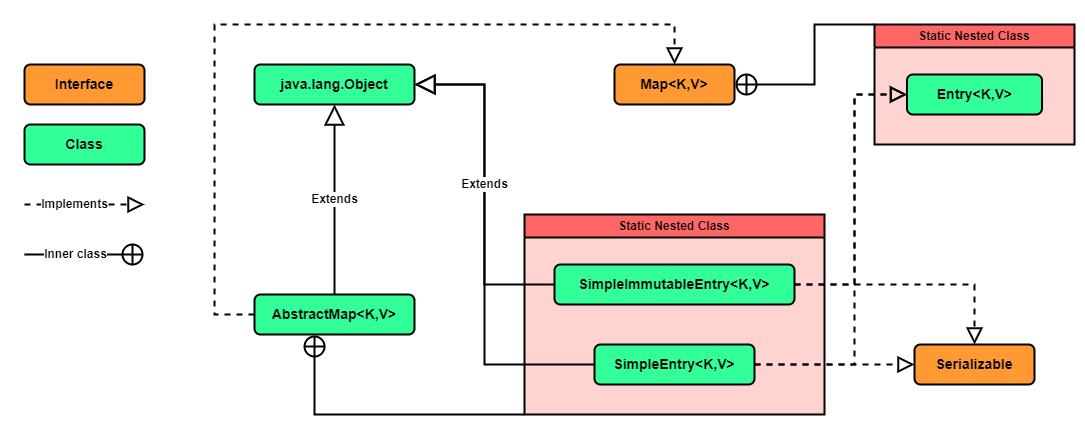

The diagram above was exported from draw.io. Its source (the exported page's mxGraphModel, read from the mxfile embedded in the PNG):
<mxGraphModel dx="1185" dy="482" grid="1" gridSize="10" guides="1" tooltips="1" connect="1" arrows="1" fold="1" page="1" pageScale="1" pageWidth="1169" pageHeight="827" background="#ffffff" math="0" shadow="0">
  <root>
    <mxCell id="0" />
    <mxCell id="1" parent="0" />
    <mxCell id="6Pr5yvBS1tdBG8TMnsLb-1" value="&lt;b&gt;&lt;font style=&quot;font-size: 14px;&quot;&gt;Interface&lt;/font&gt;&lt;/b&gt;" style="rounded=1;whiteSpace=wrap;html=1;strokeWidth=2;fillColor=#FF9933;" parent="1" vertex="1">
      <mxGeometry x="90" y="90" width="120" height="40" as="geometry" />
    </mxCell>
    <mxCell id="6Pr5yvBS1tdBG8TMnsLb-2" value="&lt;b&gt;&lt;font style=&quot;font-size: 14px;&quot;&gt;Class&lt;/font&gt;&lt;/b&gt;" style="rounded=1;whiteSpace=wrap;html=1;strokeWidth=2;fillColor=#33FF99;" parent="1" vertex="1">
      <mxGeometry x="90" y="150" width="120" height="40" as="geometry" />
    </mxCell>
    <mxCell id="6Pr5yvBS1tdBG8TMnsLb-3" value="" style="endArrow=block;dashed=1;endFill=0;endSize=12;html=1;rounded=0;elbow=vertical;strokeWidth=2;fontStyle=0;" parent="1" edge="1">
      <mxGeometry width="160" relative="1" as="geometry">
        <mxPoint x="90" y="230" as="sourcePoint" />
        <mxPoint x="210" y="230" as="targetPoint" />
      </mxGeometry>
    </mxCell>
    <mxCell id="6Pr5yvBS1tdBG8TMnsLb-4" value="Implements" style="edgeLabel;html=1;align=center;verticalAlign=middle;resizable=0;points=[];fontStyle=1;fontSize=12;" parent="6Pr5yvBS1tdBG8TMnsLb-3" vertex="1" connectable="0">
      <mxGeometry relative="1" as="geometry">
        <mxPoint x="-10" as="offset" />
      </mxGeometry>
    </mxCell>
    <mxCell id="6Pr5yvBS1tdBG8TMnsLb-5" value="&lt;b&gt;&lt;font style=&quot;font-size: 14px;&quot;&gt;java.lang.Object&lt;/font&gt;&lt;/b&gt;" style="rounded=1;whiteSpace=wrap;html=1;strokeWidth=2;fillColor=#33FF99;" parent="1" vertex="1">
      <mxGeometry x="320" y="90" width="160" height="40" as="geometry" />
    </mxCell>
    <mxCell id="6Pr5yvBS1tdBG8TMnsLb-6" value="&lt;b&gt;&lt;font style=&quot;font-size: 14px;&quot;&gt;Map&amp;lt;K,V&amp;gt;&lt;/font&gt;&lt;/b&gt;" style="rounded=1;whiteSpace=wrap;html=1;strokeWidth=2;fillColor=#FF9933;" parent="1" vertex="1">
      <mxGeometry x="680" y="90" width="120" height="40" as="geometry" />
    </mxCell>
    <mxCell id="6Pr5yvBS1tdBG8TMnsLb-12" value="&lt;b&gt;&lt;font style=&quot;font-size: 14px;&quot;&gt;Serializable&lt;/font&gt;&lt;/b&gt;" style="rounded=1;whiteSpace=wrap;html=1;strokeWidth=2;fillColor=#FF9933;" parent="1" vertex="1">
      <mxGeometry x="980" y="370" width="120" height="40" as="geometry" />
    </mxCell>
    <mxCell id="6Pr5yvBS1tdBG8TMnsLb-14" value="&lt;span style=&quot;font-size: 14px;&quot;&gt;&lt;b&gt;AbstractMap&amp;lt;K,V&amp;gt;&lt;/b&gt;&lt;/span&gt;" style="rounded=1;whiteSpace=wrap;html=1;strokeWidth=2;fillColor=#33FF99;" parent="1" vertex="1">
      <mxGeometry x="320" y="320" width="160" height="40" as="geometry" />
    </mxCell>
    <mxCell id="6Pr5yvBS1tdBG8TMnsLb-18" value="" style="endArrow=block;dashed=1;endFill=0;endSize=12;html=1;rounded=0;strokeWidth=2;fontStyle=0;edgeStyle=orthogonalEdgeStyle;" parent="1" source="6Pr5yvBS1tdBG8TMnsLb-14" target="6Pr5yvBS1tdBG8TMnsLb-6" edge="1">
      <mxGeometry width="160" relative="1" as="geometry">
        <mxPoint x="990" y="140" as="sourcePoint" />
        <mxPoint x="750" y="230" as="targetPoint" />
        <Array as="points">
          <mxPoint x="280" y="340" />
          <mxPoint x="280" y="50" />
          <mxPoint x="740" y="50" />
        </Array>
      </mxGeometry>
    </mxCell>
    <mxCell id="6Pr5yvBS1tdBG8TMnsLb-38" value="Static Nested Class" style="swimlane;whiteSpace=wrap;html=1;swimlaneFillColor=#FFD3CF;fillColor=#FF6666;strokeWidth=2;" parent="1" vertex="1">
      <mxGeometry x="590" y="240" width="300" height="200" as="geometry" />
    </mxCell>
    <mxCell id="6Pr5yvBS1tdBG8TMnsLb-39" value="SimpleEntry&amp;lt;K,V&amp;gt;" style="rounded=1;whiteSpace=wrap;html=1;strokeWidth=2;fontStyle=1;fontSize=14;fillColor=#33FF99;" parent="6Pr5yvBS1tdBG8TMnsLb-38" vertex="1">
      <mxGeometry x="70" y="130" width="160" height="40" as="geometry" />
    </mxCell>
    <mxCell id="6Pr5yvBS1tdBG8TMnsLb-40" value="SimpleImmutableEntry&amp;lt;K,V&amp;gt;" style="rounded=1;whiteSpace=wrap;html=1;strokeWidth=2;fontStyle=1;fontSize=14;fillColor=#33FF99;" parent="6Pr5yvBS1tdBG8TMnsLb-38" vertex="1">
      <mxGeometry x="30" y="50" width="240" height="40" as="geometry" />
    </mxCell>
    <mxCell id="6Pr5yvBS1tdBG8TMnsLb-42" value="" style="endArrow=circlePlus;startArrow=none;endFill=0;startFill=0;endSize=8;html=1;labelBackgroundColor=none;rounded=0;strokeWidth=2;edgeStyle=orthogonalEdgeStyle;" parent="1" source="6Pr5yvBS1tdBG8TMnsLb-38" target="6Pr5yvBS1tdBG8TMnsLb-14" edge="1">
      <mxGeometry width="160" relative="1" as="geometry">
        <mxPoint x="410" y="990" as="sourcePoint" />
        <mxPoint x="570" y="990" as="targetPoint" />
        <Array as="points">
          <mxPoint x="380" y="440" />
        </Array>
      </mxGeometry>
    </mxCell>
    <mxCell id="6Pr5yvBS1tdBG8TMnsLb-43" value="Static Nested Class" style="swimlane;whiteSpace=wrap;html=1;swimlaneFillColor=#FFD3CF;fillColor=#FF6666;strokeWidth=2;" parent="1" vertex="1">
      <mxGeometry x="940" y="50" width="200" height="120" as="geometry" />
    </mxCell>
    <mxCell id="6Pr5yvBS1tdBG8TMnsLb-45" value="Entry&amp;lt;K,V&amp;gt;" style="rounded=1;whiteSpace=wrap;html=1;strokeWidth=2;fontStyle=1;fontSize=14;fillColor=#33FF99;" parent="6Pr5yvBS1tdBG8TMnsLb-43" vertex="1">
      <mxGeometry x="32.5" y="50" width="135" height="40" as="geometry" />
    </mxCell>
    <mxCell id="6Pr5yvBS1tdBG8TMnsLb-46" value="" style="endArrow=circlePlus;startArrow=none;endFill=0;startFill=0;endSize=8;html=1;labelBackgroundColor=none;rounded=0;strokeWidth=2;edgeStyle=orthogonalEdgeStyle;" parent="1" source="6Pr5yvBS1tdBG8TMnsLb-43" target="6Pr5yvBS1tdBG8TMnsLb-6" edge="1">
      <mxGeometry width="160" relative="1" as="geometry">
        <mxPoint x="390" y="480" as="sourcePoint" />
        <mxPoint x="390" y="370" as="targetPoint" />
        <Array as="points">
          <mxPoint x="880" y="50" />
          <mxPoint x="880" y="110" />
        </Array>
      </mxGeometry>
    </mxCell>
    <mxCell id="6Pr5yvBS1tdBG8TMnsLb-17" value="Extends" style="endArrow=block;endSize=16;endFill=0;html=1;rounded=0;strokeWidth=2;fontStyle=1;fontSize=12;" parent="1" source="6Pr5yvBS1tdBG8TMnsLb-14" target="6Pr5yvBS1tdBG8TMnsLb-5" edge="1">
      <mxGeometry width="160" relative="1" as="geometry">
        <mxPoint x="560" y="120" as="sourcePoint" />
        <mxPoint x="420" y="120" as="targetPoint" />
        <mxPoint as="offset" />
      </mxGeometry>
    </mxCell>
    <mxCell id="6Pr5yvBS1tdBG8TMnsLb-61" value="" style="endArrow=block;endSize=16;endFill=0;html=1;rounded=0;strokeWidth=2;fontStyle=1;fontSize=12;edgeStyle=elbowEdgeStyle;" parent="1" source="6Pr5yvBS1tdBG8TMnsLb-39" target="6Pr5yvBS1tdBG8TMnsLb-5" edge="1">
      <mxGeometry width="160" relative="1" as="geometry">
        <mxPoint x="630" y="320" as="sourcePoint" />
        <mxPoint x="490" y="120" as="targetPoint" />
        <mxPoint as="offset" />
        <Array as="points">
          <mxPoint x="550" y="250" />
        </Array>
      </mxGeometry>
    </mxCell>
    <mxCell id="6Pr5yvBS1tdBG8TMnsLb-60" value="Extends" style="endArrow=block;endSize=16;endFill=0;html=1;rounded=0;strokeWidth=2;fontStyle=1;fontSize=12;edgeStyle=elbowEdgeStyle;" parent="1" source="6Pr5yvBS1tdBG8TMnsLb-40" target="6Pr5yvBS1tdBG8TMnsLb-5" edge="1">
      <mxGeometry width="160" relative="1" as="geometry">
        <mxPoint x="410" y="330" as="sourcePoint" />
        <mxPoint x="410" y="140" as="targetPoint" />
        <mxPoint as="offset" />
      </mxGeometry>
    </mxCell>
    <mxCell id="6Pr5yvBS1tdBG8TMnsLb-62" value="" style="endArrow=block;dashed=1;endFill=0;endSize=12;html=1;rounded=0;strokeWidth=2;fontStyle=0;edgeStyle=orthogonalEdgeStyle;" parent="1" source="6Pr5yvBS1tdBG8TMnsLb-39" target="6Pr5yvBS1tdBG8TMnsLb-12" edge="1">
      <mxGeometry width="160" relative="1" as="geometry">
        <mxPoint x="330" y="350" as="sourcePoint" />
        <mxPoint x="750" y="100" as="targetPoint" />
        <Array as="points" />
      </mxGeometry>
    </mxCell>
    <mxCell id="6Pr5yvBS1tdBG8TMnsLb-63" value="" style="endArrow=block;dashed=1;endFill=0;endSize=12;html=1;rounded=0;strokeWidth=2;fontStyle=0;edgeStyle=orthogonalEdgeStyle;" parent="1" source="6Pr5yvBS1tdBG8TMnsLb-40" target="6Pr5yvBS1tdBG8TMnsLb-12" edge="1">
      <mxGeometry width="160" relative="1" as="geometry">
        <mxPoint x="830" y="400" as="sourcePoint" />
        <mxPoint x="1030" y="400" as="targetPoint" />
        <Array as="points">
          <mxPoint x="1040" y="310" />
        </Array>
      </mxGeometry>
    </mxCell>
    <mxCell id="6Pr5yvBS1tdBG8TMnsLb-64" value="" style="endArrow=block;dashed=1;endFill=0;endSize=12;html=1;rounded=0;strokeWidth=2;fontStyle=0;edgeStyle=orthogonalEdgeStyle;" parent="1" source="6Pr5yvBS1tdBG8TMnsLb-39" target="6Pr5yvBS1tdBG8TMnsLb-45" edge="1">
      <mxGeometry width="160" relative="1" as="geometry">
        <mxPoint x="830" y="400" as="sourcePoint" />
        <mxPoint x="1040" y="400" as="targetPoint" />
        <Array as="points">
          <mxPoint x="920" y="390" />
          <mxPoint x="920" y="120" />
        </Array>
      </mxGeometry>
    </mxCell>
    <mxCell id="6Pr5yvBS1tdBG8TMnsLb-65" value="" style="endArrow=block;dashed=1;endFill=0;endSize=12;html=1;rounded=0;strokeWidth=2;fontStyle=0;edgeStyle=orthogonalEdgeStyle;" parent="1" source="6Pr5yvBS1tdBG8TMnsLb-40" target="6Pr5yvBS1tdBG8TMnsLb-45" edge="1">
      <mxGeometry width="160" relative="1" as="geometry">
        <mxPoint x="830" y="400" as="sourcePoint" />
        <mxPoint x="983" y="130" as="targetPoint" />
        <Array as="points">
          <mxPoint x="920" y="310" />
          <mxPoint x="920" y="120" />
        </Array>
      </mxGeometry>
    </mxCell>
    <mxCell id="Q7sR36C7d1xbfeMR67Ut-1" value="" style="endArrow=circlePlus;startArrow=none;endFill=0;startFill=0;endSize=8;html=1;labelBackgroundColor=none;rounded=0;strokeWidth=2;" edge="1" parent="1">
      <mxGeometry width="160" relative="1" as="geometry">
        <mxPoint x="90" y="280" as="sourcePoint" />
        <mxPoint x="210" y="280" as="targetPoint" />
      </mxGeometry>
    </mxCell>
    <mxCell id="Q7sR36C7d1xbfeMR67Ut-2" value="Inner class" style="edgeLabel;html=1;align=center;verticalAlign=middle;resizable=0;points=[];fontStyle=1;fontSize=12;" vertex="1" connectable="0" parent="1">
      <mxGeometry x="140" y="280" as="geometry">
        <mxPoint x="1" as="offset" />
      </mxGeometry>
    </mxCell>
  </root>
</mxGraphModel>